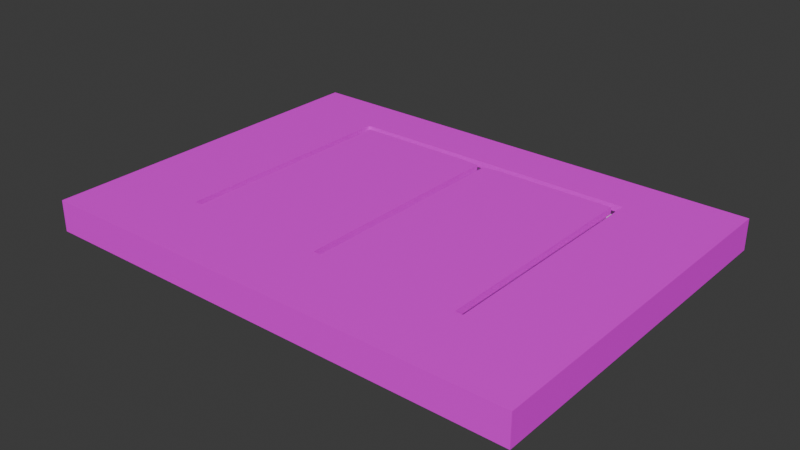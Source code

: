 # Source: BoxOnlyFinal.blend  (saved by Blender 4.4.30; exported with 4.5.12 LTS)
import bpy
from mathutils import Matrix  # noqa: F401  (used for matrix-valued properties, if any)

bpy.ops.wm.read_factory_settings(use_empty=True)
scene = bpy.context.scene
scene.name = 'Scene'

# ---- collections
col_collection = bpy.data.collections.new('Collection'); scene.collection.children.link(col_collection)

# ---- images (referenced by path relative to the original .blend; pixels are not part of the script)
import os
ASSET_DIR = os.environ.get("B2B_ASSET_DIR", "")  # directory of the original .blend (textures are referenced by path, not embedded)
HERE = os.path.dirname(os.path.abspath(__file__))  # packed textures are extracted next to this script under _unpacked/

def load_image(name, relpath, width, height, colorspace="sRGB"):
    """Load a texture the original file referenced (path relative to the .blend, or extracted next to this script)."""
    p = next((c for c in (os.path.join(HERE, relpath), os.path.join(ASSET_DIR, relpath)) if relpath and os.path.exists(c)), "")
    if p:
        img = bpy.data.images.load(p, check_existing=True)
        img.name = name
    else:  # same state as the original file: an image datablock whose file is absent (Cycles renders it pink)
        img = bpy.data.images.new(name, width, height)
        img.source = "FILE"
        img.filepath = "//" + (relpath or name)
    img.colorspace_settings.name = colorspace
    return img
img_boxtext_jpg_002 = load_image('BoxText.jpg.002', 'BoxText.jpg', 1024, 1024, 'sRGB')

# ---- materials (node trees are filled in below, after node groups)
mat_hanoiboxtext = bpy.data.materials.new('HanoiBoxText')
mat_hanoiboxtext.alpha_threshold = 0.0
mat_hanoiboxtext.roughness = 0.5
mat_hanoiboxtext.line_color = (0.0, 0.0, 0.0, 1.0)
mat_insidebox = bpy.data.materials.new('InsideBox')
mat_insidebox.alpha_threshold = 0.0
mat_insidebox.roughness = 0.5
mat_insidebox.line_color = (0.0, 0.0, 0.0, 1.0)

# ---- material node trees
mat_hanoiboxtext.use_nodes = True; mat_hanoiboxtext.node_tree.nodes.clear()
_N = mat_hanoiboxtext.node_tree.nodes; _L = mat_hanoiboxtext.node_tree.links
n0 = _N.new('ShaderNodeOutputMaterial'); n0.name = 'Material Output'; n0.location = (300, 300)
n1 = _N.new('ShaderNodeBsdfPrincipled'); n1.name = 'Principled BSDF'; n1.location = (10, 300)
n1.inputs[3].default_value = 1.45
n2 = _N.new('ShaderNodeTexImage'); n2.name = 'Image Texture'; n2.location = (-280, 280)
n2.image = img_boxtext_jpg_002
_L.new(n1.outputs[0], n0.inputs[0])
_L.new(n2.outputs[0], n1.inputs[0])
n0.is_active_output = True
mat_insidebox.use_nodes = True; mat_insidebox.node_tree.nodes.clear()
_N = mat_insidebox.node_tree.nodes; _L = mat_insidebox.node_tree.links
n0 = _N.new('ShaderNodeOutputMaterial'); n0.name = 'Material Output'; n0.location = (300, 300)
n1 = _N.new('ShaderNodeBsdfPrincipled'); n1.name = 'Principled BSDF'; n1.location = (10, 300)
n1.inputs[3].default_value = 1.45
_L.new(n1.outputs[0], n0.inputs[0])
n0.is_active_output = True

# ---- world
world_world = bpy.data.worlds.new('World'); scene.world = world_world
world_world.use_nodes = True; world_world.node_tree.nodes.clear()
_N = world_world.node_tree.nodes; _L = world_world.node_tree.links
n0 = _N.new('ShaderNodeOutputWorld'); n0.name = 'World Output'; n0.location = (300, 300)
n1 = _N.new('ShaderNodeBackground'); n1.name = 'Background'; n1.location = (10, 300)
n1.inputs[0].default_value = (0.05088, 0.05088, 0.05088, 1.0)
_L.new(n1.outputs[0], n0.inputs[0])
n0.is_active_output = True
world_world.color = (0.05088, 0.05088, 0.05088)
world_world.sun_shadow_jitter_overblur = 0.0

# ---- meshes
me_cube_009 = bpy.data.meshes.new('Cube.009')
me_cube_009.from_pydata([(-1.006, -0.8065, 0.1922), (-0.04862, -0.4997, 0.2359), (-1.006, 0.6785, 0.1922), (0.04862, -0.4997, 0.2359), (-1.006, -0.8065, 0.3211), (-0.04862, -0.4997, 0.2926), (1.01, -0.8065, 0.1922), (-0.04907, 0.4085, 0.2926), (1.01, 0.6785, 0.1922), (1.01, -0.8065, 0.3211), (-0.0151, -0.4997, 0.2926), (1.01, 0.6785, 0.3211), (0.0151, -0.4997, 0.2926), (-1.006, 0.6785, 0.3211), (0.04862, -0.4997, 0.2926), (-0.6486, -0.4997, 0.2359), (-0.5514, -0.4997, 0.2359), (-0.6486, -0.4997, 0.2926), (-0.6472, 0.5058, 0.2359), (-0.6472, 0.5058, 0.2926), (0.6486, 0.5055, 0.2359), (-0.001578, 0.4725, 0.2926), (-0.001894, 0.5056, 0.2359), (0.6151, -0.4997, 0.2926), (0.5849, -0.4997, 0.2926), (0.6486, -0.4997, 0.2926), (0.6486, -0.4997, 0.2359), (0.648, 0.5058, 0.2926), (0.5514, -0.4997, 0.2359), (0.5514, -0.4997, 0.2926), (-0.0008374, 0.5055, 0.2359), (-0.6151, -0.4997, 0.2926), (-0.5849, -0.4997, 0.2926), (-0.5514, -0.4997, 0.2926), (-0.6154, 0.4723, 0.2926), (-0.5509, 0.4085, 0.2926), (-0.5517, 0.4085, 0.2359), (-0.5849, 0.4416, 0.2926), (-0.04883, 0.4085, 0.2359), (0.04575, 0.4085, 0.2359), (0.04575, 0.4085, 0.2926), (-0.002977, 0.5058, 0.2926), (0.5493, 0.4085, 0.2926), (0.6151, 0.4727, 0.2926), (0.5493, 0.4085, 0.2359), (0.5845, 0.4414, 0.2922), (-0.6151, -0.4997, 0.3211), (-0.5849, -0.4997, 0.3211), (-0.0151, -0.4997, 0.3211), (0.0151, -0.4997, 0.3211), (0.5849, -0.4997, 0.3211), (-0.6153, 0.4721, 0.3211), (-0.585, 0.4421, 0.3211), (-0.002102, 0.4721, 0.3211), (0.5842, 0.4421, 0.3211), (0.6151, -0.4997, 0.3211), (0.6148, 0.4721, 0.3211), (0.0151, 0.4337, 0.3211), (0.09701, 0.442, 0.3211), (0.0151, 0.4337, 0.3211), (0.09701, 0.442, 0.3211), (0.09788, 0.4417, 0.2926), (0.0151, 0.4337, 0.2926), (-0.0151, 0.4338, 0.3211), (-0.0151, 0.4338, 0.2926), (-0.0973, 0.442, 0.3211), (-0.09778, 0.4419, 0.2926), (-0.09754, 0.4419, 0.3211), (-0.09754, 0.4419, 0.2926)], [], [(2, 8, 6, 0), (0, 4, 13, 2), (6, 9, 4, 0), (8, 11, 9, 6), (56, 11, 13, 51, 53), (2, 13, 11, 8), (1, 5, 10, 12, 14, 3), (1, 38, 7, 5), (38, 36, 35, 7), (48, 10, 64, 63), (12, 10, 48, 49), (15, 17, 31, 32, 33, 16), (31, 17, 19, 34), (19, 18, 22, 41), (23, 24, 50, 55), (24, 23, 25, 26, 28, 29), (43, 21, 41, 27), (25, 27, 20, 26), (28, 26, 20, 44), (28, 44, 42, 29), (44, 39, 40, 42), (32, 31, 46, 47), (37, 35, 33, 32), (33, 35, 36, 16), (15, 18, 19, 17), (46, 31, 34, 51), (37, 32, 47, 52), (1, 3, 39, 38), (14, 40, 39, 3), (21, 43, 56, 53), (24, 29, 42, 45), (45, 61, 58, 54), (50, 24, 45, 54), (43, 23, 55, 56), (16, 36, 18, 15), (23, 43, 27, 25), (38, 39, 30), (39, 44, 20, 30), (38, 30, 18, 36), (51, 34, 21, 53), (21, 34, 19, 41), (22, 20, 27, 41), (57, 58, 60, 59), (57, 62, 12, 49), (61, 62, 57, 59, 58, 60), (65, 66, 37, 52), (64, 68, 67, 63), (9, 55, 50, 49, 48, 47, 46, 4), (13, 4, 46, 51), (47, 48, 63, 67, 52), (54, 60, 59, 49, 50), (11, 56, 55, 9)])
me_cube_009.polygons.foreach_set('material_index', [0, 0, 0, 0, 0, 0, 1, 1, 1, 0, 0, 1, 1, 1, 0, 1, 0, 1, 1, 1, 1, 0, 1, 1, 1, 0, 0, 1, 1, 0, 1, 0, 0, 0, 1, 1, 1, 1, 1, 0, 0, 1, 0, 0, 0, 0, 0, 0, 0, 0, 0, 0])
_uv = me_cube_009.uv_layers.new(name='UVMap')
_uv.uv.foreach_set('vector', [0.6937, 0.9378, 0.01347, 0.9423, 0.01191, 0.1268, 0.6793, 0.1223, 0.04382, 0.834, 0.04382, 0.7631, 0.5444, 0.7631, 0.5444, 0.834, 0.04382, 0.6922, 0.04382, 0.6213, 0.7236, 0.6213, 0.7236, 0.6922, 0.04382, 0.7631, 0.04382, 0.6922, 0.5444, 0.6922, 0.5444, 0.7631, 0.7585, 0.7538, 0.8918, 0.8673, 0.2121, 0.8673, 0.3438, 0.7538, 0.5506, 0.7538, 0.04382, 0.6213, 0.04382, 0.5504, 0.7236, 0.5504, 0.7236, 0.6213, 0.3932, 0.1651, 0.3932, 0.1339, 0.4045, 0.1339, 0.4147, 0.1339, 0.426, 0.1339, 0.426, 0.1651, 0.3353, 0.7187, 0.02916, 0.7187, 0.02916, 0.6875, 0.3353, 0.6875, 0.5523, 0.8963, 0.3828, 0.8963, 0.383, 0.8651, 0.5522, 0.8651, 0.3439, 0.9132, 0.3439, 0.9288, 0.02916, 0.9288, 0.02916, 0.9132, 0.4147, 0.1339, 0.4045, 0.1339, 0.4045, 0.1183, 0.4147, 0.1183, 0.3932, 0.1183, 0.3932, 0.08707, 0.4045, 0.08707, 0.4147, 0.08707, 0.426, 0.08707, 0.426, 0.1183, 0.05416, 0.1004, 0.05444, 0.08195, 0.3932, 0.08195, 0.3817, 0.09946, 0.4806, 0.834, 0.4806, 0.8651, 0.2631, 0.8651, 0.2635, 0.834, 0.4147, 0.1808, 0.4045, 0.1808, 0.4045, 0.1651, 0.4147, 0.1651, 0.4045, 0.1808, 0.4147, 0.1808, 0.426, 0.1808, 0.426, 0.2119, 0.3932, 0.2119, 0.3932, 0.1808, 0.3718, 0.7762, 0.3767, 0.437, 0.3879, 0.4362, 0.3826, 0.7943, 0.04382, 0.8651, 0.3828, 0.8651, 0.3827, 0.8963, 0.04382, 0.8963, 0.4337, 0.1348, 0.4665, 0.1348, 0.4665, 0.6873, 0.433, 0.634, 0.3353, 0.781, 0.02916, 0.781, 0.02916, 0.7499, 0.3353, 0.7499, 0.5525, 0.9275, 0.3828, 0.9275, 0.3828, 0.8963, 0.5525, 0.8963, 0.4147, 0.08707, 0.4045, 0.08707, 0.4045, 0.07141, 0.4147, 0.07141, 0.3466, 0.8316, 0.3352, 0.8503, 0.02916, 0.8501, 0.02944, 0.8316, 0.02916, 0.781, 0.3353, 0.781, 0.3353, 0.8122, 0.02916, 0.8122, 0.3828, 0.9275, 0.04382, 0.9275, 0.04382, 0.8963, 0.3828, 0.8963, 0.3568, 0.866, 0.3568, 0.8816, 0.02916, 0.8816, 0.02921, 0.866, 0.3465, 0.9132, 0.02916, 0.9132, 0.02916, 0.8975, 0.3466, 0.8975, 0.2314, 0.1348, 0.2642, 0.1348, 0.2632, 0.634, 0.2314, 0.634, 0.02916, 0.7187, 0.3353, 0.7187, 0.3353, 0.7499, 0.02916, 0.7499, 0.2517, 0.9459, 0.04382, 0.9459, 0.04392, 0.9302, 0.2519, 0.9302, 0.02916, 0.8316, 0.02944, 0.8132, 0.3355, 0.8122, 0.3462, 0.8316, 0.5576, 0.05574, 0.3935, 0.05555, 0.3932, 0.03985, 0.5574, 0.03985, 0.3466, 0.8816, 0.3466, 0.8973, 0.0294, 0.8975, 0.02916, 0.8816, 0.357, 0.866, 0.02916, 0.866, 0.02916, 0.8503, 0.3568, 0.8503, 0.06194, 0.1348, 0.06183, 0.634, 0.02965, 0.6875, 0.02916, 0.1348, 0.04409, 0.7769, 0.3718, 0.7762, 0.3826, 0.7943, 0.04382, 0.7954, 0.2314, 0.634, 0.2632, 0.634, 0.2475, 0.6873, 0.2632, 0.634, 0.433, 0.634, 0.4665, 0.6873, 0.2475, 0.6873, 0.2314, 0.634, 0.2475, 0.6873, 0.02965, 0.6875, 0.06183, 0.634, 0.4586, 0.9302, 0.4586, 0.9459, 0.2517, 0.9459, 0.2519, 0.9302, 0.3767, 0.437, 0.3817, 0.09946, 0.3932, 0.08195, 0.3879, 0.4362, 0.2631, 0.8651, 0.04382, 0.8651, 0.04401, 0.834, 0.2635, 0.834, 0.04382, 0.6213, 0.04382, 0.6213, 0.04382, 0.6213, 0.04382, 0.6213, 0.3438, 0.9288, 0.3438, 0.9445, 0.02916, 0.9445, 0.02916, 0.9288, 0.4211, 0.2276, 0.3932, 0.2276, 0.3932, 0.2119, 0.3932, 0.2119, 0.4208, 0.2119, 0.4208, 0.2119, 0.5576, 0.05574, 0.5575, 0.07141, 0.3933, 0.07141, 0.3932, 0.05574, 0.421, 0.2433, 0.3932, 0.2433, 0.3932, 0.2276, 0.421, 0.2276, 0.8918, 0.05102, 0.7586, 0.2196, 0.7484, 0.2196, 0.5564, 0.2196, 0.5462, 0.2196, 0.3541, 0.2196, 0.3439, 0.2196, 0.2121, 0.05102, 0.2121, 0.8673, 0.2121, 0.05102, 0.3439, 0.2196, 0.3438, 0.7538, 0.3541, 0.2196, 0.5462, 0.2196, 0.5462, 0.7328, 0.5184, 0.7372, 0.354, 0.7373, 0.7482, 0.7373, 0.584, 0.7373, 0.5564, 0.7327, 0.5564, 0.2196, 0.7484, 0.2196, 0.8918, 0.8673, 0.7585, 0.7538, 0.7586, 0.2196, 0.8918, 0.05102])
me_cube_009.materials.append(mat_hanoiboxtext)
me_cube_009.materials.append(mat_insidebox)
me_cube_009.update()

# ---- objects
ob_box = bpy.data.objects.new('Box', me_cube_009)

# ---- transforms, parenting, visibility, modifiers, constraints
ob_box.location = (0.0, 0.0, 0.0)

# ---- collection membership
col_collection.objects.link(ob_box)

# ---- scene / render settings (as saved in the file)
scene.frame_start = 1; scene.frame_end = 250; scene.frame_set(20)
scene.render.engine = 'BLENDER_EEVEE_NEXT'
bpy.context.view_layer.update()

# ---- added for rendering (the .blend has no active camera and no usable light): camera, sun
cam_auto = bpy.data.cameras.new('AutoCamera')
cam_auto.lens = 50.0
cam_auto.sensor_width = 36.0
cam_auto.clip_end = 1000.0
ob_auto_camera = bpy.data.objects.new('AutoCamera', cam_auto)
scene.collection.objects.link(ob_auto_camera)
ob_auto_camera.location = (2.32207, -2.84805, 2.11266)
ob_auto_camera.rotation_euler = (1.09748, -7.21219e-08, 0.694738)
scene.camera = ob_auto_camera
light_auto_sun = bpy.data.lights.new('AutoSun', 'SUN')
light_auto_sun.energy = 3.0
light_auto_sun.angle = 0.0523599
ob_auto_sun = bpy.data.objects.new('AutoSun', light_auto_sun)
scene.collection.objects.link(ob_auto_sun)
ob_auto_sun.rotation_euler = (0.872665, 0.174533, 0.523599)
bpy.context.view_layer.update()
